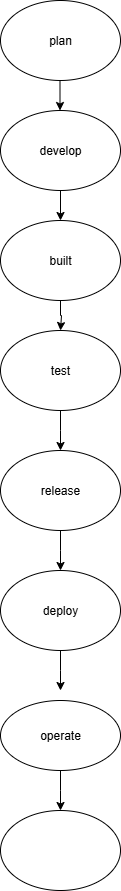

The diagram above was exported from draw.io. Its source (the exported page's mxGraphModel, read from the mxfile embedded in the PNG):
<mxGraphModel dx="942" dy="509" grid="1" gridSize="10" guides="1" tooltips="1" connect="1" arrows="1" fold="1" page="1" pageScale="1" pageWidth="827" pageHeight="1169" math="0" shadow="0">
  <root>
    <mxCell id="0" />
    <mxCell id="1" parent="0" />
    <mxCell id="eU3uDnls0ZyetLhpen_w-1" value="plan" style="ellipse;whiteSpace=wrap;html=1;" vertex="1" parent="1">
      <mxGeometry x="330" y="30" width="120" height="80" as="geometry" />
    </mxCell>
    <mxCell id="eU3uDnls0ZyetLhpen_w-6" value="" style="endArrow=classic;html=1;rounded=0;" edge="1" parent="1">
      <mxGeometry width="50" height="50" relative="1" as="geometry">
        <mxPoint x="389.5" y="110" as="sourcePoint" />
        <mxPoint x="389.5" y="140" as="targetPoint" />
      </mxGeometry>
    </mxCell>
    <mxCell id="eU3uDnls0ZyetLhpen_w-8" value="develop" style="ellipse;whiteSpace=wrap;html=1;" vertex="1" parent="1">
      <mxGeometry x="330" y="140" width="120" height="80" as="geometry" />
    </mxCell>
    <mxCell id="eU3uDnls0ZyetLhpen_w-9" value="" style="endArrow=classic;html=1;rounded=0;exitX=0.5;exitY=1;exitDx=0;exitDy=0;" edge="1" parent="1" source="eU3uDnls0ZyetLhpen_w-8">
      <mxGeometry width="50" height="50" relative="1" as="geometry">
        <mxPoint x="390" y="240" as="sourcePoint" />
        <mxPoint x="390" y="250" as="targetPoint" />
      </mxGeometry>
    </mxCell>
    <mxCell id="eU3uDnls0ZyetLhpen_w-30" value="" style="edgeStyle=orthogonalEdgeStyle;rounded=0;orthogonalLoop=1;jettySize=auto;html=1;" edge="1" parent="1" source="eU3uDnls0ZyetLhpen_w-15">
      <mxGeometry relative="1" as="geometry">
        <mxPoint x="390" y="360" as="targetPoint" />
        <Array as="points">
          <mxPoint x="390" y="345" />
          <mxPoint x="391" y="345" />
        </Array>
      </mxGeometry>
    </mxCell>
    <mxCell id="eU3uDnls0ZyetLhpen_w-15" value="built" style="ellipse;whiteSpace=wrap;html=1;" vertex="1" parent="1">
      <mxGeometry x="330" y="250" width="120" height="80" as="geometry" />
    </mxCell>
    <mxCell id="eU3uDnls0ZyetLhpen_w-36" style="edgeStyle=orthogonalEdgeStyle;rounded=0;orthogonalLoop=1;jettySize=auto;html=1;exitX=0.5;exitY=1;exitDx=0;exitDy=0;" edge="1" parent="1" source="eU3uDnls0ZyetLhpen_w-33">
      <mxGeometry relative="1" as="geometry">
        <mxPoint x="390" y="480" as="targetPoint" />
      </mxGeometry>
    </mxCell>
    <mxCell id="eU3uDnls0ZyetLhpen_w-33" value="test" style="ellipse;whiteSpace=wrap;html=1;" vertex="1" parent="1">
      <mxGeometry x="330" y="360" width="120" height="80" as="geometry" />
    </mxCell>
    <mxCell id="eU3uDnls0ZyetLhpen_w-38" style="edgeStyle=orthogonalEdgeStyle;rounded=0;orthogonalLoop=1;jettySize=auto;html=1;exitX=0.5;exitY=1;exitDx=0;exitDy=0;" edge="1" parent="1" source="eU3uDnls0ZyetLhpen_w-37">
      <mxGeometry relative="1" as="geometry">
        <mxPoint x="390" y="600" as="targetPoint" />
      </mxGeometry>
    </mxCell>
    <mxCell id="eU3uDnls0ZyetLhpen_w-37" value="release" style="ellipse;whiteSpace=wrap;html=1;" vertex="1" parent="1">
      <mxGeometry x="330" y="480" width="120" height="80" as="geometry" />
    </mxCell>
    <mxCell id="eU3uDnls0ZyetLhpen_w-40" style="edgeStyle=orthogonalEdgeStyle;rounded=0;orthogonalLoop=1;jettySize=auto;html=1;exitX=0.5;exitY=1;exitDx=0;exitDy=0;" edge="1" parent="1" source="eU3uDnls0ZyetLhpen_w-39">
      <mxGeometry relative="1" as="geometry">
        <mxPoint x="390" y="720" as="targetPoint" />
      </mxGeometry>
    </mxCell>
    <mxCell id="eU3uDnls0ZyetLhpen_w-39" value="deploy" style="ellipse;whiteSpace=wrap;html=1;" vertex="1" parent="1">
      <mxGeometry x="330" y="600" width="120" height="80" as="geometry" />
    </mxCell>
    <mxCell id="eU3uDnls0ZyetLhpen_w-42" style="edgeStyle=orthogonalEdgeStyle;rounded=0;orthogonalLoop=1;jettySize=auto;html=1;exitX=0.5;exitY=1;exitDx=0;exitDy=0;" edge="1" parent="1" source="eU3uDnls0ZyetLhpen_w-41">
      <mxGeometry relative="1" as="geometry">
        <mxPoint x="390" y="840" as="targetPoint" />
      </mxGeometry>
    </mxCell>
    <mxCell id="eU3uDnls0ZyetLhpen_w-41" value="operate" style="ellipse;whiteSpace=wrap;html=1;" vertex="1" parent="1">
      <mxGeometry x="330" y="730" width="120" height="70" as="geometry" />
    </mxCell>
    <mxCell id="eU3uDnls0ZyetLhpen_w-44" value="" style="ellipse;whiteSpace=wrap;html=1;" vertex="1" parent="1">
      <mxGeometry x="330" y="840" width="120" height="80" as="geometry" />
    </mxCell>
  </root>
</mxGraphModel>